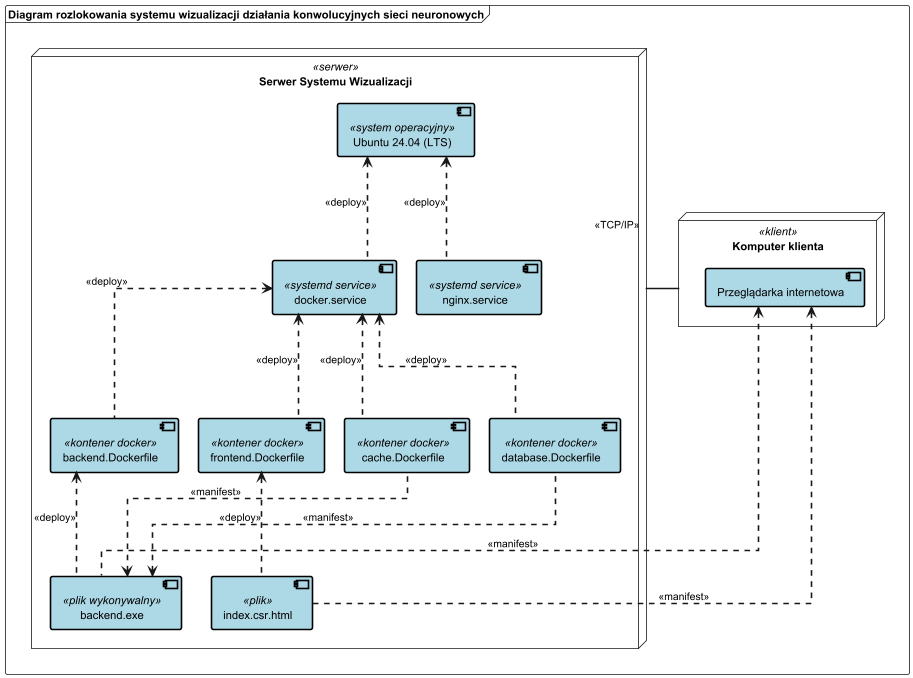

The diagram above was rendered by PlantUML. Its source (embedded in the PNG):
@startuml

frame DiagramFrame as "Diagram rozlokowania systemu wizualizacji działania konwolucyjnych sieci neuronowych" {

  skinparam linetype ortho
  skinparam nodesep 25
  skinparam ranksep 130

  node "Serwer Systemu Wizualizacji" <<serwer>> as s {
    component "Ubuntu 24.04 (LTS)" <<system operacyjny>> as so #lightblue;line:black;line.bold;text:black
    component "docker.service" <<systemd service>> as sd #lightblue;line:black;line.bold;text:black
    component "nginx.service" <<systemd service>> as sn #lightblue;line:black;line.bold;text:black

    component "backend.Dockerfile" <<kontener docker>> as sb #lightblue;line:black;line.bold;text:black
    component "backend.exe" <<plik wykonywalny>> as sbb #lightblue;line:black;line.bold;text:black

    component "frontend.Dockerfile" <<kontener docker>> as sf #lightblue;line:black;line.bold;text:black
    component "index.csr.html" <<plik>> as sfi #lightblue;line:black;line.bold;text:black

    component "cache.Dockerfile" <<kontener docker>> as sc #lightblue;line:black;line.bold;text:black
    component "database.Dockerfile" <<kontener docker>> as sdd #lightblue;line:black;line.bold;text:black


    so <-[dashed;thickness=2]- sd : <<deploy>>
    so <-[dashed;thickness=2]- sn : <<deploy>>
    sd <-[dashed;thickness=2]- sb : <<deploy>>
    sd <-[dashed;thickness=2]- sf : <<deploy>>
    sd <-[dashed;thickness=2]- sdd : <<deploy>>
    sd <-[dashed;thickness=2]- sc : <<deploy>>

    sb <-[dashed;thickness=2]- sbb : <<deploy>>
    sf <-[dashed;thickness=2]- sfi : <<deploy>>

  }

  node "Komputer klienta" <<klient>> as k {
    component "Przeglądarka internetowa" as p #lightblue;line:black;line.bold;text:black
  }

  s -[thickness=2]- k : <<TCP/IP>>

  sbb <-[dashed;norank;thickness=2]- sc : <<manifest>>
  sbb <-[dashed;norank;thickness=2]- sdd : <<manifest>>

  p <-[dashed;norank;thickness=2]- sbb : <<manifest>>
  p <-[dashed;norank;thickness=2]- sfi : <<manifest>>

}

@enduml